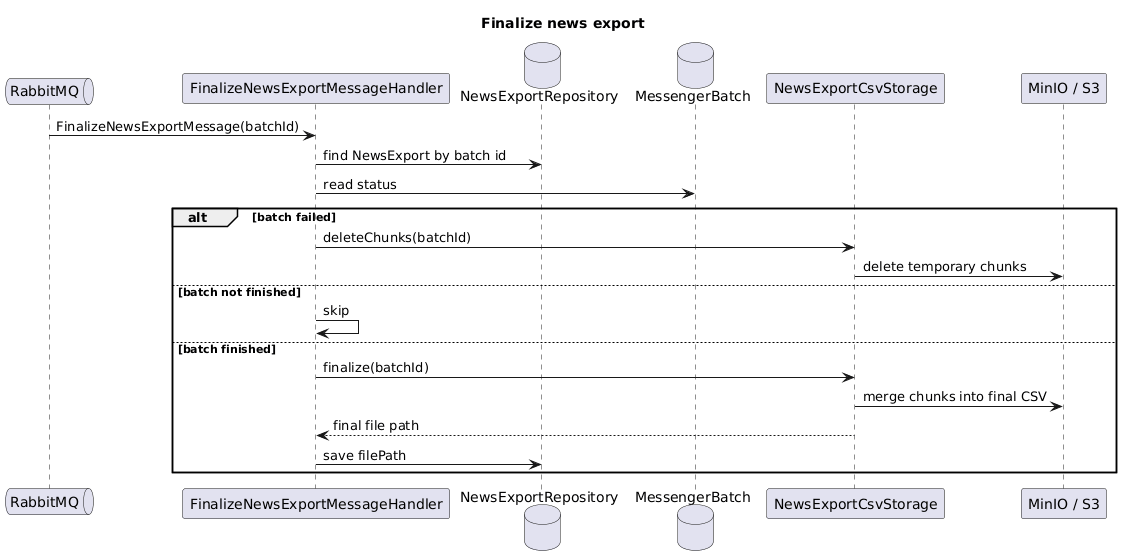

The diagram above was rendered by PlantUML. Its source (embedded in the PNG):
@startuml
title Finalize news export

queue "RabbitMQ" as Rabbit
participant "FinalizeNewsExportMessageHandler" as Finalizer
database "NewsExportRepository" as ExportRepo
database "MessengerBatch" as Batch
participant "NewsExportCsvStorage" as Storage
participant "MinIO / S3" as S3

Rabbit -> Finalizer: FinalizeNewsExportMessage(batchId)
Finalizer -> ExportRepo: find NewsExport by batch id
Finalizer -> Batch: read status

alt batch failed
    Finalizer -> Storage: deleteChunks(batchId)
    Storage -> S3: delete temporary chunks
else batch not finished
    Finalizer -> Finalizer: skip
else batch finished
    Finalizer -> Storage: finalize(batchId)
    Storage -> S3: merge chunks into final CSV
    Storage --> Finalizer: final file path
    Finalizer -> ExportRepo: save filePath
end
@enduml